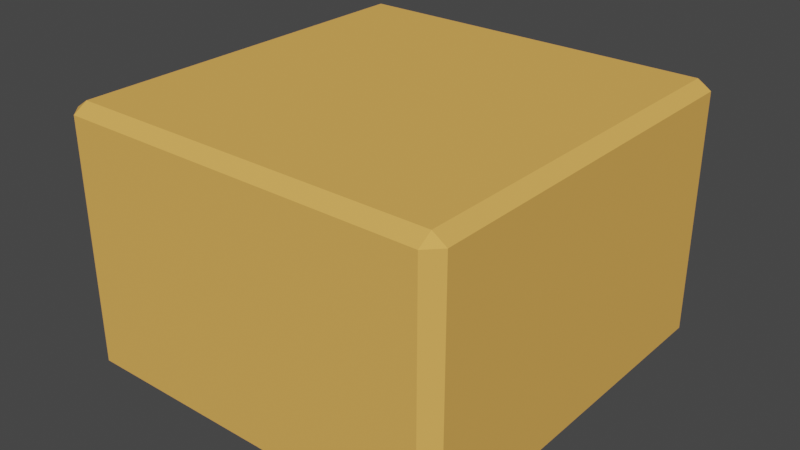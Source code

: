 # Source: TanBox.blend  (saved by Blender 2.90.8; exported with 4.5.12 LTS)
import bpy
from mathutils import Matrix  # noqa: F401  (used for matrix-valued properties, if any)

bpy.ops.wm.read_factory_settings(use_empty=True)
scene = bpy.context.scene
scene.name = 'Scene'

# ---- collections
col_collection = bpy.data.collections.new('Collection'); scene.collection.children.link(col_collection)

# ---- images (referenced by path relative to the original .blend; pixels are not part of the script)
import os
ASSET_DIR = os.environ.get("B2B_ASSET_DIR", "")  # directory of the original .blend (textures are referenced by path, not embedded)
HERE = os.path.dirname(os.path.abspath(__file__))  # packed textures are extracted next to this script under _unpacked/

def load_image(name, relpath, width, height, colorspace="sRGB"):
    """Load a texture the original file referenced (path relative to the .blend, or extracted next to this script)."""
    p = next((c for c in (os.path.join(HERE, relpath), os.path.join(ASSET_DIR, relpath)) if relpath and os.path.exists(c)), "")
    if p:
        img = bpy.data.images.load(p, check_existing=True)
        img.name = name
    else:  # same state as the original file: an image datablock whose file is absent (Cycles renders it pink)
        img = bpy.data.images.new(name, width, height)
        img.source = "FILE"
        img.filepath = "//" + (relpath or name)
    img.colorspace_settings.name = colorspace
    return img
img_material_base_color = load_image('Material Base Color', '', 1024, 1024, 'sRGB')
img_material_base_color_001 = load_image('Material Base Color.001', 'BlueBox.png', 1024, 1024, 'sRGB')

# ---- materials (node trees are filled in below, after node groups)
mat_material = bpy.data.materials.new('Material')
mat_material.alpha_threshold = 0.0
mat_material.use_transparent_shadow = False
mat_material.diffuse_color = (0.8308, 0.4342, 0.1022, 1.0)
mat_material.line_color = (0.0, 0.0, 0.0, 1.0)

# ---- material node trees

# ---- world
world_world = bpy.data.worlds.new('World'); scene.world = world_world
world_world.use_nodes = True; world_world.node_tree.nodes.clear()
_N = world_world.node_tree.nodes; _L = world_world.node_tree.links
n0 = _N.new('ShaderNodeOutputWorld'); n0.name = 'World Output'; n0.location = (300, 300)
n1 = _N.new('ShaderNodeBackground'); n1.name = 'Background'; n1.location = (10, 300)
n1.inputs[0].default_value = (0.05088, 0.05088, 0.05088, 1.0)
_L.new(n1.outputs[0], n0.inputs[0])
n0.is_active_output = True
world_world.color = (0.05088, 0.05088, 0.05088)
world_world.use_sun_shadow = False
world_world.sun_shadow_jitter_overblur = 0.0

# ---- meshes
me_cube = bpy.data.meshes.new('Cube')
me_cube.from_pydata([(0.9312, 1.0, 0.9312), (0.9312, 0.9312, 1.0), (1.0, 0.9312, 0.9312), (0.9312, 0.9312, -1.0), (0.9312, 1.0, -0.9312), (1.0, 0.9312, -0.9312), (1.0, -0.9312, 0.9312), (0.9312, -0.9312, 1.0), (0.9312, -1.0, 0.9312), (1.0, -0.9312, -0.9312), (0.9312, -1.0, -0.9312), (0.9312, -0.9312, -1.0), (-0.9312, 1.0, 0.9312), (-1.0, 0.9312, 0.9312), (-0.9312, 0.9312, 1.0), (-1.0, 0.9312, -0.9312), (-0.9312, 1.0, -0.9312), (-0.9312, 0.9312, -1.0), (-1.0, -0.9312, 0.9312), (-0.9312, -1.0, 0.9312), (-0.9312, -0.9312, 1.0), (-0.9312, -0.9312, -1.0), (-0.9312, -1.0, -0.9312), (-1.0, -0.9312, -0.9312)], [], [(17, 3, 11, 21), (23, 18, 13, 15), (10, 8, 19, 22), (1, 14, 20, 7), (5, 2, 6, 9), (0, 1, 2), (3, 4, 5), (6, 7, 8), (9, 10, 11), (12, 13, 14), (15, 16, 17), (18, 19, 20), (21, 22, 23), (17, 21, 23, 15), (3, 17, 16, 4), (2, 5, 4, 0), (22, 19, 18, 23), (8, 10, 9, 6), (12, 16, 15, 13), (7, 20, 19, 8), (1, 7, 6, 2), (21, 11, 10, 22), (20, 14, 13, 18), (14, 1, 0, 12), (11, 3, 5, 9), (16, 12, 0, 4)])
_uv = me_cube.uv_layers.new(name='UVMap')
_uv.uv.foreach_set('vector', [0.1336, 0.5086, 0.3664, 0.5086, 0.3664, 0.7414, 0.1336, 0.7414, 0.3836, 0.008605, 0.6164, 0.008605, 0.6164, 0.2414, 0.3836, 0.2414, 0.3836, 0.7586, 0.6164, 0.7586, 0.6164, 0.9914, 0.3836, 0.9914, 0.6336, 0.5086, 0.8664, 0.5086, 0.8664, 0.7414, 0.6336, 0.7414, 0.3836, 0.5086, 0.6164, 0.5086, 0.6164, 0.7414, 0.3836, 0.7414, 0.6164, 0.4914, 0.625, 0.4914, 0.6164, 0.5, 0.3664, 0.5086, 0.3664, 0.5, 0.375, 0.5086, 0.6164, 0.7414, 0.625, 0.7414, 0.6164, 0.75, 0.3836, 0.75, 0.375, 0.7586, 0.375, 0.7586, 0.6164, 0.25, 0.6164, 0.25, 0.625, 0.2414, 0.3836, 0.2414, 0.3836, 0.25, 0.375, 0.2414, 0.6164, 0.008605, 0.6164, 0.0, 0.625, 0.008605, 0.1336, 0.7414, 0.1336, 0.75, 0.125, 0.7414, 0.1336, 0.5086, 0.1336, 0.7414, 0.125, 0.7414, 0.125, 0.5086, 0.3664, 0.5086, 0.1336, 0.5086, 0.1336, 0.5, 0.3664, 0.5, 0.6164, 0.5086, 0.3836, 0.5086, 0.3836, 0.4914, 0.6164, 0.4914, 0.3836, 0.0, 0.6164, 0.0, 0.6164, 0.008605, 0.3836, 0.008605, 0.6164, 0.7586, 0.3836, 0.7586, 0.3836, 0.7414, 0.6164, 0.7414, 0.6164, 0.2586, 0.3836, 0.2586, 0.3836, 0.2414, 0.6164, 0.2414, 0.625, 0.7586, 0.625, 0.9914, 0.6164, 0.9914, 0.6164, 0.7586, 0.6336, 0.5086, 0.6336, 0.7414, 0.6164, 0.7414, 0.6164, 0.5086, 0.1336, 0.7414, 0.3664, 0.7414, 0.3664, 0.75, 0.1336, 0.75, 0.625, 0.008605, 0.625, 0.2414, 0.6164, 0.2414, 0.6164, 0.008605, 0.625, 0.2586, 0.625, 0.4914, 0.6164, 0.4914, 0.6164, 0.2586, 0.3664, 0.7414, 0.3664, 0.5086, 0.3836, 0.5086, 0.3836, 0.7414, 0.3836, 0.2586, 0.6164, 0.2586, 0.6164, 0.4914, 0.3836, 0.4914])
me_cube.materials.append(mat_material)
me_cube.use_remesh_preserve_volume = False
me_cube.use_remesh_preserve_attributes = False
me_cube.use_mirror_vertex_groups = False
me_cube.update()

# ---- objects
ob_cube = bpy.data.objects.new('Cube', me_cube)

# ---- transforms, parenting, visibility, modifiers, constraints
ob_cube.location = (0.0, 0.0, 0.0)
ob_cube.scale = (1.054, 1.082, 0.6995)
ob_cube.lock_rotations_4d = False
ob_cube.empty_display_type = 'ARROWS'
ob_cube.lineart.crease_threshold = 0.0

# ---- collection membership
col_collection.objects.link(ob_cube)

# ---- scene / render settings (as saved in the file)
scene.frame_start = 1; scene.frame_end = 250; scene.frame_set(1)
scene.render.engine = 'BLENDER_EEVEE_NEXT'
scene.cycles.use_denoising = False
scene.cycles.samples = 128
scene.cycles.sampling_pattern = 'TABULATED_SOBOL'
scene.cycles.use_adaptive_sampling = False
scene.cycles.use_light_tree = False
scene.view_settings.view_transform = 'Filmic'
bpy.context.view_layer.update()

# ---- added for rendering (the .blend has no active camera and no usable light): camera, sun
cam_auto = bpy.data.cameras.new('AutoCamera')
cam_auto.lens = 50.0
cam_auto.sensor_width = 36.0
cam_auto.clip_end = 1000.0
ob_auto_camera = bpy.data.objects.new('AutoCamera', cam_auto)
scene.collection.objects.link(ob_auto_camera)
ob_auto_camera.location = (3.08012, -3.69615, 2.4641)
ob_auto_camera.rotation_euler = (1.09748, -7.21219e-08, 0.694738)
scene.camera = ob_auto_camera
light_auto_sun = bpy.data.lights.new('AutoSun', 'SUN')
light_auto_sun.energy = 3.0
light_auto_sun.angle = 0.0523599
ob_auto_sun = bpy.data.objects.new('AutoSun', light_auto_sun)
scene.collection.objects.link(ob_auto_sun)
ob_auto_sun.rotation_euler = (0.872665, 0.174533, 0.523599)
bpy.context.view_layer.update()
